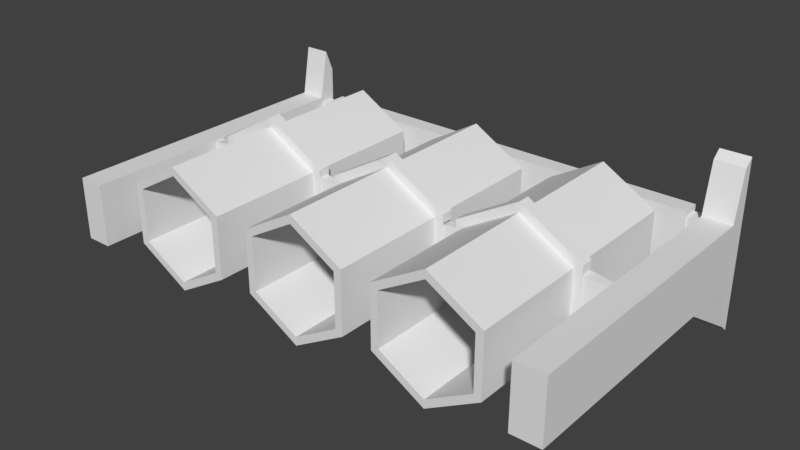 # Source: probowki.blend  (saved by Blender 2.79.0; exported with 4.5.12 LTS)
import bpy
from mathutils import Matrix  # noqa: F401  (used for matrix-valued properties, if any)

bpy.ops.wm.read_factory_settings(use_empty=True)
scene = bpy.context.scene
scene.name = 'Scene'

# ---- collections
col_collection_1 = bpy.data.collections.new('Collection 1'); scene.collection.children.link(col_collection_1)

# ---- world
world_world = bpy.data.worlds.new('World'); scene.world = world_world
world_world.color = (0.05088, 0.05088, 0.05088)
world_world.use_sun_shadow = False
world_world.sun_shadow_jitter_overblur = 0.0
world_world.cycles.sampling_method = 'MANUAL'

# ---- meshes
me_cube_001 = bpy.data.meshes.new('Cube.001')
me_cube_001.from_pydata([(-0.1301, -0.01758, 0.008967), (-0.1301, -0.01758, 0.1551), (-0.1301, 0.01358, 0.008967), (-0.1301, 0.01358, 0.1551), (-0.1171, -0.01758, 0.008967), (-0.1171, -0.01758, 0.1551), (-0.1171, 0.01358, 0.008967), (-0.1171, 0.01358, 0.1551), (-0.1301, 0.01358, 3.334e-05), (-0.1301, -0.01758, 3.334e-05), (-0.1171, 0.01358, 3.334e-05), (-0.1171, -0.01758, 3.334e-05), (0.1062, -0.01758, 0.008967), (0.1062, 0.01358, 0.008967), (0.1062, -0.01758, 3.334e-05), (0.1062, 0.01358, 3.334e-05), (0.1208, -0.01758, 0.008967), (0.1208, 0.01358, 0.008967), (0.1208, -0.01758, 3.334e-05), (0.1208, 0.01358, 3.334e-05), (0.1062, -0.01758, 0.151), (0.1062, 0.01358, 0.151), (0.1208, -0.01758, 0.151), (0.1208, 0.01358, 0.151), (-0.11, -0.01758, 0.008967), (0.09913, -0.01758, 0.008967), (0.09913, 0.01358, 0.008967), (-0.11, 0.01358, 0.008967), (-0.11, -0.01758, 3.334e-05), (0.09913, -0.01758, 3.334e-05), (-0.11, 0.01358, 3.334e-05), (0.09913, 0.01358, 3.334e-05), (-0.1171, -0.01462, 0.008119), (-0.1171, 0.01063, 0.008119), (-0.1171, -0.01462, 0.000881), (-0.1171, 0.01063, 0.000881), (0.1062, -0.01462, 0.008119), (0.1062, 0.01063, 0.008119), (0.1062, -0.01462, 0.000881), (0.1062, 0.01063, 0.000881), (0.09913, -0.01462, 0.008119), (-0.11, 0.01063, 0.008119), (0.09913, -0.01462, 0.000881), (0.09913, 0.01063, 0.000881), (-0.11, -0.01462, 0.008119), (0.09913, 0.01063, 0.008119), (-0.11, -0.01462, 0.000881), (-0.11, 0.01063, 0.000881), (-0.1171, 0.03847, 0.004456), (-0.1301, 0.03847, 0.004456), (-0.1301, -0.0388, 0.004456), (-0.1171, -0.0388, 0.004456), (-0.1171, 0.02758, 3.334e-05), (-0.1301, 0.02758, 3.334e-05), (-0.1301, -0.04256, 3.334e-05), (-0.1171, -0.04256, 3.334e-05), (0.1062, -0.0388, 0.004456), (0.1062, -0.04256, 3.334e-05), (0.1062, 0.04223, 3.334e-05), (0.1062, 0.03847, 0.004456), (0.1208, -0.0388, 0.004456), (0.1208, -0.04256, 3.334e-05), (0.1208, 0.04223, 3.334e-05), (0.1208, 0.03847, 0.004456), (-0.005416, 0.03087, 0.02052), (-0.005416, 0.03087, 0.1448), (0.02132, 0.01543, 0.02052), (0.02132, 0.01543, 0.1448), (0.02132, -0.01543, 0.02052), (0.02132, -0.01543, 0.1448), (-0.005416, -0.03087, 0.02052), (-0.005416, -0.03087, 0.1448), (-0.03215, -0.01543, 0.02052), (-0.03215, -0.01543, 0.1448), (-0.03215, 0.01543, 0.02052), (-0.03215, 0.01543, 0.1448), (-0.005416, 0.02627, 0.01615), (0.01734, 0.01314, 0.01615), (0.01734, -0.01314, 0.01615), (-0.005416, -0.02627, 0.01615), (-0.02817, -0.01314, 0.01615), (-0.02817, 0.01314, 0.01615), (-0.005416, 0.01819, 0.01278), (0.01034, 0.009097, 0.01278), (0.01034, -0.009097, 0.01278), (-0.005416, -0.01819, 0.01278), (-0.02117, -0.009097, 0.01278), (-0.02117, 0.009097, 0.01278), (-0.005416, 0.006599, 0.01017), (0.000299, 0.0033, 0.01017), (0.000299, -0.0033, 0.01017), (-0.005416, -0.006599, 0.01017), (-0.01113, -0.0033, 0.01017), (-0.01113, 0.0033, 0.01017), (0.01758, 0.01328, 0.1448), (-0.005416, 0.02655, 0.1448), (0.01758, -0.01328, 0.1448), (-0.005416, -0.02655, 0.1448), (-0.02841, -0.01328, 0.1448), (-0.02841, 0.01328, 0.1448), (0.01758, 0.01328, 0.02324), (-0.005416, 0.02655, 0.02324), (0.01758, -0.01328, 0.02324), (-0.005416, -0.02655, 0.02324), (-0.02841, -0.01328, 0.02324), (-0.02841, 0.01328, 0.02324), (-0.005416, 0.03087, 0.07959), (-0.005416, 0.03087, 0.08575), (0.02132, 0.01543, 0.08575), (0.02132, 0.01543, 0.07959), (0.02132, -0.01543, 0.08575), (0.02132, -0.01543, 0.07959), (-0.005416, -0.03087, 0.08575), (-0.005416, -0.03087, 0.07959), (-0.03215, -0.01543, 0.08575), (-0.03215, -0.01543, 0.07959), (-0.03215, 0.01543, 0.08575), (-0.03215, 0.01543, 0.07959), (-0.005416, 0.03575, 0.07959), (-0.005416, 0.03575, 0.08575), (0.02554, 0.01787, 0.08575), (0.02554, 0.01787, 0.07959), (0.02554, -0.01787, 0.08575), (0.02554, -0.01787, 0.07959), (-0.005416, -0.03575, 0.08575), (-0.005416, -0.03575, 0.07959), (-0.03637, -0.01787, 0.08575), (-0.03637, -0.01787, 0.07959), (-0.03637, 0.01787, 0.08575), (-0.03637, 0.01787, 0.07959), (0.02554, 0.01365, 0.08502), (0.02554, 0.01365, 0.08032), (0.02554, -0.01365, 0.08502), (0.02554, -0.01365, 0.08032), (-0.03637, -0.01365, 0.08502), (-0.03637, -0.01365, 0.08032), (-0.03637, 0.01365, 0.08502), (-0.03637, 0.01365, 0.08032), (-0.07662, 0.03087, 0.02052), (-0.07662, 0.03087, 0.1448), (-0.04989, 0.01543, 0.02052), (-0.04989, 0.01543, 0.1448), (-0.04989, -0.01543, 0.02052), (-0.04989, -0.01543, 0.1448), (-0.07662, -0.03087, 0.02052), (-0.07662, -0.03087, 0.1448), (-0.1034, -0.01543, 0.02052), (-0.1034, -0.01543, 0.1448), (-0.1034, 0.01543, 0.02052), (-0.1034, 0.01543, 0.1448), (-0.07662, 0.02627, 0.01615), (-0.05387, 0.01314, 0.01615), (-0.05387, -0.01314, 0.01615), (-0.07662, -0.02627, 0.01615), (-0.09937, -0.01314, 0.01615), (-0.09937, 0.01314, 0.01615), (-0.07662, 0.01819, 0.01278), (-0.06086, 0.009097, 0.01278), (-0.06086, -0.009097, 0.01278), (-0.07662, -0.01819, 0.01278), (-0.09238, -0.009097, 0.01278), (-0.09238, 0.009097, 0.01278), (-0.07662, 0.006599, 0.01017), (-0.07091, 0.0033, 0.01017), (-0.07091, -0.0033, 0.01017), (-0.07662, -0.006599, 0.01017), (-0.08234, -0.0033, 0.01017), (-0.08234, 0.0033, 0.01017), (-0.05363, 0.01328, 0.1448), (-0.07662, 0.02655, 0.1448), (-0.05363, -0.01328, 0.1448), (-0.07662, -0.02655, 0.1448), (-0.09962, -0.01328, 0.1448), (-0.09962, 0.01328, 0.1448), (-0.05363, 0.01328, 0.02324), (-0.07662, 0.02655, 0.02324), (-0.05363, -0.01328, 0.02324), (-0.07662, -0.02655, 0.02324), (-0.09962, -0.01328, 0.02324), (-0.09962, 0.01328, 0.02324), (-0.07662, 0.03087, 0.07959), (-0.07662, 0.03087, 0.08575), (-0.04989, 0.01543, 0.08575), (-0.04989, 0.01543, 0.07959), (-0.04989, -0.01543, 0.08575), (-0.04989, -0.01543, 0.07959), (-0.07662, -0.03087, 0.08575), (-0.07662, -0.03087, 0.07959), (-0.1034, -0.01543, 0.08575), (-0.1034, -0.01543, 0.07959), (-0.1034, 0.01543, 0.08575), (-0.1034, 0.01543, 0.07959), (-0.07662, 0.03575, 0.07959), (-0.07662, 0.03575, 0.08575), (-0.04566, 0.01787, 0.08575), (-0.04566, 0.01787, 0.07959), (-0.04566, -0.01787, 0.08575), (-0.04566, -0.01787, 0.07959), (-0.07662, -0.03575, 0.08575), (-0.07662, -0.03575, 0.07959), (-0.1076, -0.01787, 0.08575), (-0.1076, -0.01787, 0.07959), (-0.1076, 0.01787, 0.08575), (-0.1076, 0.01787, 0.07959), (-0.04566, 0.01365, 0.08502), (-0.04566, 0.01365, 0.08032), (-0.04566, -0.01365, 0.08502), (-0.04566, -0.01365, 0.08032), (-0.1076, -0.01365, 0.08502), (-0.1076, -0.01365, 0.08032), (-0.1076, 0.01365, 0.08502), (-0.1076, 0.01365, 0.08032), (-0.03266, 0.01177, 0.08502), (-0.03266, 0.01177, 0.08032), (-0.03266, -0.01177, 0.08502), (-0.03266, -0.01177, 0.08032), (-0.1206, -0.01177, 0.08502), (-0.1206, -0.01177, 0.08032), (-0.1206, 0.01177, 0.08502), (-0.1206, 0.01177, 0.08032), (0.06324, 0.03087, 0.02052), (0.06324, 0.03087, 0.1448), (0.08997, 0.01543, 0.02052), (0.08997, 0.01543, 0.1448), (0.08997, -0.01543, 0.02052), (0.08997, -0.01543, 0.1448), (0.06324, -0.03087, 0.02052), (0.06324, -0.03087, 0.1448), (0.0365, -0.01543, 0.02052), (0.0365, -0.01543, 0.1448), (0.0365, 0.01543, 0.02052), (0.0365, 0.01543, 0.1448), (0.06324, 0.02627, 0.01615), (0.08599, 0.01314, 0.01615), (0.08599, -0.01314, 0.01615), (0.06324, -0.02627, 0.01615), (0.04048, -0.01314, 0.01615), (0.04048, 0.01314, 0.01615), (0.06324, 0.01819, 0.01278), (0.07899, 0.009097, 0.01278), (0.07899, -0.009097, 0.01278), (0.06324, -0.01819, 0.01278), (0.04748, -0.009097, 0.01278), (0.04748, 0.009097, 0.01278), (0.06324, 0.006599, 0.01017), (0.06895, 0.0033, 0.01017), (0.06895, -0.0033, 0.01017), (0.06324, -0.006599, 0.01017), (0.05752, -0.0033, 0.01017), (0.05752, 0.0033, 0.01017), (0.08623, 0.01328, 0.1448), (0.06324, 0.02655, 0.1448), (0.08623, -0.01328, 0.1448), (0.06324, -0.02655, 0.1448), (0.04024, -0.01328, 0.1448), (0.04024, 0.01328, 0.1448), (0.08623, 0.01328, 0.02324), (0.06324, 0.02655, 0.02324), (0.08623, -0.01328, 0.02324), (0.06324, -0.02655, 0.02324), (0.04024, -0.01328, 0.02324), (0.04024, 0.01328, 0.02324), (0.06324, 0.03087, 0.07959), (0.06324, 0.03087, 0.08575), (0.08997, 0.01543, 0.08575), (0.08997, 0.01543, 0.07959), (0.08997, -0.01543, 0.08575), (0.08997, -0.01543, 0.07959), (0.06324, -0.03087, 0.08575), (0.06324, -0.03087, 0.07959), (0.0365, -0.01543, 0.08575), (0.0365, -0.01543, 0.07959), (0.0365, 0.01543, 0.08575), (0.0365, 0.01543, 0.07959), (0.06324, 0.03575, 0.07959), (0.06324, 0.03575, 0.08575), (0.09419, 0.01787, 0.08575), (0.09419, 0.01787, 0.07959), (0.09419, -0.01787, 0.08575), (0.09419, -0.01787, 0.07959), (0.06324, -0.03575, 0.08575), (0.06324, -0.03575, 0.07959), (0.03228, -0.01787, 0.08575), (0.03228, -0.01787, 0.07959), (0.03228, 0.01787, 0.08575), (0.03228, 0.01787, 0.07959), (0.09419, 0.01365, 0.08502), (0.09419, 0.01365, 0.08032), (0.09419, -0.01365, 0.08502), (0.09419, -0.01365, 0.08032), (0.03228, -0.01365, 0.08502), (0.03228, -0.01365, 0.08032), (0.03228, 0.01365, 0.08502), (0.03228, 0.01365, 0.08032), (0.1072, 0.01177, 0.08502), (0.1072, 0.01177, 0.08032), (0.1072, -0.01177, 0.08502), (0.1072, -0.01177, 0.08032), (0.01927, -0.01177, 0.08502), (0.01927, -0.01177, 0.08032), (0.01927, 0.01177, 0.08502), (0.01927, 0.01177, 0.08032)], [], [(0, 1, 3, 2), (2, 3, 7, 6), (6, 7, 5, 4), (4, 5, 1, 0), (0, 2, 8, 9), (7, 3, 1, 5), (8, 10, 11, 9), (4, 11, 34, 32), (15, 13, 59, 58), (18, 16, 60, 61), (9, 11, 55, 54), (30, 28, 46, 47), (31, 26, 45, 43), (13, 15, 39, 37), (17, 16, 18, 19), (12, 16, 22, 20), (12, 14, 57, 56), (14, 15, 19, 18), (21, 20, 22, 23), (13, 12, 20, 21), (17, 13, 21, 23), (16, 17, 23, 22), (27, 30, 47, 41), (30, 27, 26, 31), (14, 12, 36, 38), (28, 30, 31, 29), (26, 25, 40, 45), (24, 28, 29, 25), (6, 4, 32, 33), (27, 24, 25, 26), (45, 40, 36, 37), (40, 42, 38, 36), (42, 43, 39, 38), (43, 45, 37, 39), (35, 33, 41, 47), (34, 35, 47, 46), (32, 34, 46, 44), (33, 32, 44, 41), (29, 31, 43, 42), (10, 6, 33, 35), (28, 24, 44, 46), (25, 29, 42, 40), (12, 13, 37, 36), (24, 27, 41, 44), (15, 14, 38, 39), (11, 10, 35, 34), (51, 50, 54, 55), (49, 48, 52, 53), (56, 57, 61, 60), (58, 59, 63, 62), (8, 2, 49, 53), (17, 19, 62, 63), (0, 9, 54, 50), (14, 18, 61, 57), (4, 0, 50, 51), (11, 4, 51, 55), (16, 12, 56, 60), (2, 6, 48, 49), (6, 10, 52, 48), (13, 17, 63, 59), (19, 15, 58, 62), (10, 8, 53, 52), (107, 65, 67, 108), (108, 67, 69, 110), (110, 69, 71, 112), (112, 71, 73, 114), (73, 71, 97, 98), (114, 73, 75, 116), (116, 75, 65, 107), (72, 74, 81, 80), (80, 81, 87, 86), (64, 66, 77, 76), (68, 70, 79, 78), (74, 64, 76, 81), (70, 72, 80, 79), (66, 68, 78, 77), (87, 82, 88, 93), (78, 79, 85, 84), (76, 77, 83, 82), (81, 76, 82, 87), (79, 80, 86, 85), (77, 78, 84, 83), (88, 89, 92, 93), (85, 86, 92, 91), (83, 84, 90, 89), (86, 87, 93, 92), (84, 85, 91, 90), (82, 83, 89, 88), (97, 96, 102, 103), (92, 89, 90, 91), (69, 67, 94, 96), (75, 73, 98, 99), (67, 65, 95, 94), (71, 69, 96, 97), (65, 75, 99, 95), (100, 101, 105, 104, 103, 102), (94, 95, 101, 100), (95, 99, 105, 101), (98, 97, 103, 104), (96, 94, 100, 102), (99, 98, 104, 105), (74, 117, 106, 64), (113, 111, 123, 125), (72, 115, 117, 74), (108, 110, 122, 120), (70, 113, 115, 72), (117, 115, 127, 129), (68, 111, 113, 70), (112, 114, 126, 124), (66, 109, 111, 68), (111, 109, 121, 123), (64, 106, 109, 66), (116, 107, 119, 128), (129, 128, 119, 118), (128, 129, 137, 136), (125, 124, 126, 127), (123, 122, 124, 125), (126, 128, 136, 134), (118, 119, 120, 121), (114, 116, 128, 126), (109, 106, 118, 121), (106, 117, 129, 118), (110, 112, 124, 122), (115, 113, 125, 127), (107, 108, 120, 119), (123, 121, 131, 133), (121, 120, 130, 131), (129, 127, 135, 137), (120, 122, 132, 130), (127, 126, 134, 135), (122, 123, 133, 132), (181, 139, 141, 182), (182, 141, 143, 184), (184, 143, 145, 186), (186, 145, 147, 188), (147, 145, 171, 172), (188, 147, 149, 190), (190, 149, 139, 181), (146, 148, 155, 154), (154, 155, 161, 160), (138, 140, 151, 150), (142, 144, 153, 152), (148, 138, 150, 155), (144, 146, 154, 153), (140, 142, 152, 151), (161, 156, 162, 167), (152, 153, 159, 158), (150, 151, 157, 156), (155, 150, 156, 161), (153, 154, 160, 159), (151, 152, 158, 157), (162, 163, 166, 167), (159, 160, 166, 165), (157, 158, 164, 163), (160, 161, 167, 166), (158, 159, 165, 164), (156, 157, 163, 162), (171, 170, 176, 177), (166, 163, 164, 165), (143, 141, 168, 170), (149, 147, 172, 173), (141, 139, 169, 168), (145, 143, 170, 171), (139, 149, 173, 169), (174, 175, 179, 178, 177, 176), (168, 169, 175, 174), (169, 173, 179, 175), (172, 171, 177, 178), (170, 168, 174, 176), (173, 172, 178, 179), (148, 191, 180, 138), (187, 185, 197, 199), (146, 189, 191, 148), (182, 184, 196, 194), (144, 187, 189, 146), (191, 189, 201, 203), (142, 185, 187, 144), (186, 188, 200, 198), (140, 183, 185, 142), (185, 183, 195, 197), (138, 180, 183, 140), (190, 181, 193, 202), (203, 202, 193, 192), (202, 203, 211, 210), (199, 198, 200, 201), (197, 196, 198, 199), (200, 202, 210, 208), (192, 193, 194, 195), (188, 190, 202, 200), (183, 180, 192, 195), (180, 191, 203, 192), (184, 186, 198, 196), (189, 187, 199, 201), (181, 182, 194, 193), (208, 210, 218, 216), (204, 206, 214, 212), (197, 195, 205, 207), (195, 194, 204, 205), (203, 201, 209, 211), (194, 196, 206, 204), (201, 200, 208, 209), (196, 197, 207, 206), (217, 216, 218, 219), (213, 212, 214, 215), (210, 211, 219, 218), (206, 207, 215, 214), (207, 205, 213, 215), (211, 209, 217, 219), (209, 208, 216, 217), (205, 204, 212, 213), (263, 221, 223, 264), (264, 223, 225, 266), (266, 225, 227, 268), (268, 227, 229, 270), (229, 227, 253, 254), (270, 229, 231, 272), (272, 231, 221, 263), (228, 230, 237, 236), (236, 237, 243, 242), (220, 222, 233, 232), (224, 226, 235, 234), (230, 220, 232, 237), (226, 228, 236, 235), (222, 224, 234, 233), (243, 238, 244, 249), (234, 235, 241, 240), (232, 233, 239, 238), (237, 232, 238, 243), (235, 236, 242, 241), (233, 234, 240, 239), (244, 245, 248, 249), (241, 242, 248, 247), (239, 240, 246, 245), (242, 243, 249, 248), (240, 241, 247, 246), (238, 239, 245, 244), (253, 252, 258, 259), (248, 245, 246, 247), (225, 223, 250, 252), (231, 229, 254, 255), (223, 221, 251, 250), (227, 225, 252, 253), (221, 231, 255, 251), (256, 257, 261, 260, 259, 258), (250, 251, 257, 256), (251, 255, 261, 257), (254, 253, 259, 260), (252, 250, 256, 258), (255, 254, 260, 261), (230, 273, 262, 220), (269, 267, 279, 281), (228, 271, 273, 230), (264, 266, 278, 276), (226, 269, 271, 228), (273, 271, 283, 285), (224, 267, 269, 226), (268, 270, 282, 280), (222, 265, 267, 224), (267, 265, 277, 279), (220, 262, 265, 222), (272, 263, 275, 284), (285, 284, 275, 274), (284, 285, 293, 292), (281, 280, 282, 283), (279, 278, 280, 281), (282, 284, 292, 290), (274, 275, 276, 277), (270, 272, 284, 282), (265, 262, 274, 277), (262, 273, 285, 274), (266, 268, 280, 278), (271, 269, 281, 283), (263, 264, 276, 275), (290, 292, 300, 298), (286, 288, 296, 294), (279, 277, 287, 289), (277, 276, 286, 287), (285, 283, 291, 293), (276, 278, 288, 286), (283, 282, 290, 291), (278, 279, 289, 288), (299, 298, 300, 301), (295, 294, 296, 297), (292, 293, 301, 300), (288, 289, 297, 296), (289, 287, 295, 297), (293, 291, 299, 301), (291, 290, 298, 299), (287, 286, 294, 295)])
me_cube_001.use_remesh_preserve_volume = False
me_cube_001.use_remesh_preserve_attributes = False
me_cube_001.use_mirror_vertex_groups = False
me_cube_001.update()

# ---- objects
ob_cube = bpy.data.objects.new('Cube', me_cube_001)

# ---- transforms, parenting, visibility, modifiers, constraints
ob_cube.location = (0.0, 0.0, 0.0)
ob_cube.rotation_euler = (1.571, 0.0, 0.0)
ob_cube.lineart.crease_threshold = 0.0

# ---- collection membership
col_collection_1.objects.link(ob_cube)

# ---- scene / render settings (as saved in the file)
scene.frame_start = 1; scene.frame_end = 250; scene.frame_set(1)
scene.render.engine = 'BLENDER_EEVEE_NEXT'
scene.render.resolution_percentage = 50
scene.render.dither_intensity = 0.0
scene.cycles.use_denoising = False
scene.cycles.samples = 128
scene.cycles.sampling_pattern = 'TABULATED_SOBOL'
scene.cycles.use_adaptive_sampling = False
scene.cycles.use_light_tree = False
scene.cycles.blur_glossy = 0.0
scene.cycles.sample_clamp_indirect = 0.0
scene.view_settings.view_transform = 'Standard'
bpy.context.view_layer.update()

# ---- added for rendering (the .blend has no active camera and no usable light): camera, sun
cam_auto = bpy.data.cameras.new('AutoCamera')
cam_auto.lens = 50.0
cam_auto.sensor_width = 36.0
cam_auto.clip_end = 1000.0
ob_auto_camera = bpy.data.objects.new('AutoCamera', cam_auto)
scene.collection.objects.link(ob_auto_camera)
ob_auto_camera.location = (0.279284, -0.418349, 0.227015)
ob_auto_camera.rotation_euler = (1.09748, -7.21219e-08, 0.694738)
scene.camera = ob_auto_camera
light_auto_sun = bpy.data.lights.new('AutoSun', 'SUN')
light_auto_sun.energy = 3.0
light_auto_sun.angle = 0.0523599
ob_auto_sun = bpy.data.objects.new('AutoSun', light_auto_sun)
scene.collection.objects.link(ob_auto_sun)
ob_auto_sun.rotation_euler = (0.872665, 0.174533, 0.523599)
bpy.context.view_layer.update()
